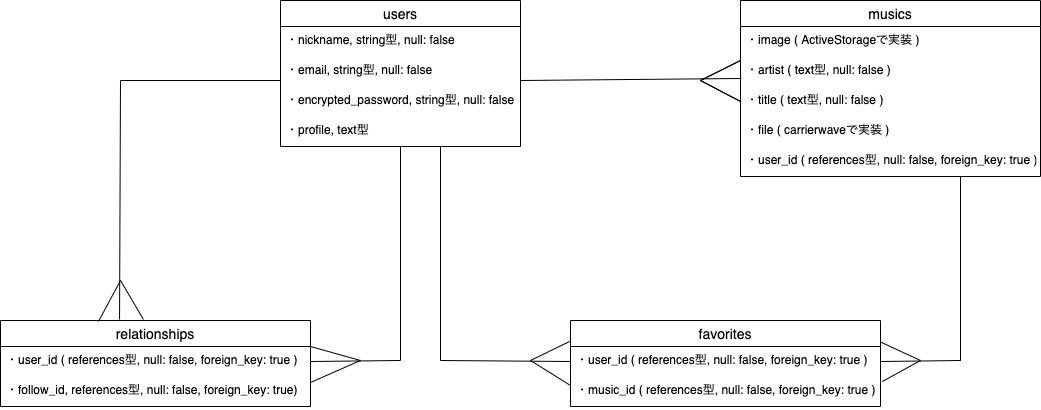

The diagram above was exported from draw.io. Its source (the exported page's mxGraphModel, read from the mxfile embedded in the PNG):
<mxGraphModel dx="968" dy="785" grid="1" gridSize="10" guides="1" tooltips="1" connect="1" arrows="1" fold="1" page="1" pageScale="1" pageWidth="827" pageHeight="1169" math="0" shadow="0">
  <root>
    <mxCell id="0" />
    <mxCell id="1" parent="0" />
    <mxCell id="2" value="relationships" style="swimlane;fontStyle=0;childLayout=stackLayout;horizontal=1;startSize=26;horizontalStack=0;resizeParent=1;resizeParentMax=0;resizeLast=0;collapsible=1;marginBottom=0;align=center;fontSize=14;" parent="1" vertex="1">
      <mxGeometry x="40" y="360" width="310" height="86" as="geometry" />
    </mxCell>
    <mxCell id="3" value="・user_id ( references型, null: false, foreign_key: true )" style="text;strokeColor=none;fillColor=none;spacingLeft=4;spacingRight=4;overflow=hidden;rotatable=0;points=[[0,0.5],[1,0.5]];portConstraint=eastwest;fontSize=12;" parent="2" vertex="1">
      <mxGeometry y="26" width="310" height="30" as="geometry" />
    </mxCell>
    <mxCell id="4" value="・follow_id, references型, null: false, foreign_key: true)" style="text;strokeColor=none;fillColor=none;spacingLeft=4;spacingRight=4;overflow=hidden;rotatable=0;points=[[0,0.5],[1,0.5]];portConstraint=eastwest;fontSize=12;" parent="2" vertex="1">
      <mxGeometry y="56" width="310" height="30" as="geometry" />
    </mxCell>
    <mxCell id="5" value="users" style="swimlane;fontStyle=0;childLayout=stackLayout;horizontal=1;startSize=26;horizontalStack=0;resizeParent=1;resizeParentMax=0;resizeLast=0;collapsible=1;marginBottom=0;align=center;fontSize=14;" parent="1" vertex="1">
      <mxGeometry x="320" y="40" width="240" height="146" as="geometry" />
    </mxCell>
    <mxCell id="6" value="・nickname, string型, null: false" style="text;strokeColor=none;fillColor=none;spacingLeft=4;spacingRight=4;overflow=hidden;rotatable=0;points=[[0,0.5],[1,0.5]];portConstraint=eastwest;fontSize=12;" parent="5" vertex="1">
      <mxGeometry y="26" width="240" height="30" as="geometry" />
    </mxCell>
    <mxCell id="7" value="・email, string型, null: false" style="text;strokeColor=none;fillColor=none;spacingLeft=4;spacingRight=4;overflow=hidden;rotatable=0;points=[[0,0.5],[1,0.5]];portConstraint=eastwest;fontSize=12;" parent="5" vertex="1">
      <mxGeometry y="56" width="240" height="30" as="geometry" />
    </mxCell>
    <mxCell id="8" value="・encrypted_password, string型, null: false" style="text;strokeColor=none;fillColor=none;spacingLeft=4;spacingRight=4;overflow=hidden;rotatable=0;points=[[0,0.5],[1,0.5]];portConstraint=eastwest;fontSize=12;" parent="5" vertex="1">
      <mxGeometry y="86" width="240" height="30" as="geometry" />
    </mxCell>
    <mxCell id="9" value="・profile, text型" style="text;strokeColor=none;fillColor=none;spacingLeft=4;spacingRight=4;overflow=hidden;rotatable=0;points=[[0,0.5],[1,0.5]];portConstraint=eastwest;fontSize=12;" parent="5" vertex="1">
      <mxGeometry y="116" width="240" height="30" as="geometry" />
    </mxCell>
    <mxCell id="10" value="" style="endArrow=none;html=1;rounded=0;entryX=1;entryY=0.5;entryDx=0;entryDy=0;" parent="5" target="3" edge="1">
      <mxGeometry relative="1" as="geometry">
        <mxPoint x="120" y="146" as="sourcePoint" />
        <mxPoint x="120" y="490" as="targetPoint" />
        <Array as="points">
          <mxPoint x="120" y="360" />
        </Array>
      </mxGeometry>
    </mxCell>
    <mxCell id="11" value="" style="endArrow=none;html=1;rounded=0;entryX=0;entryY=0.5;entryDx=0;entryDy=0;" parent="5" target="18" edge="1">
      <mxGeometry relative="1" as="geometry">
        <mxPoint x="160" y="146" as="sourcePoint" />
        <mxPoint x="160" y="510" as="targetPoint" />
        <Array as="points">
          <mxPoint x="160" y="360" />
        </Array>
      </mxGeometry>
    </mxCell>
    <mxCell id="12" value="" style="endArrow=none;html=1;rounded=0;entryX=-0.003;entryY=-0.167;entryDx=0;entryDy=0;entryPerimeter=0;" parent="5" target="18" edge="1">
      <mxGeometry relative="1" as="geometry">
        <mxPoint x="250" y="360" as="sourcePoint" />
        <mxPoint x="410" y="360" as="targetPoint" />
      </mxGeometry>
    </mxCell>
    <mxCell id="13" value="" style="endArrow=none;html=1;rounded=0;entryX=0;entryY=0.133;entryDx=0;entryDy=0;entryPerimeter=0;" parent="1" edge="1">
      <mxGeometry relative="1" as="geometry">
        <mxPoint x="740" y="120" as="sourcePoint" />
        <mxPoint x="780" y="99.99000000000001" as="targetPoint" />
      </mxGeometry>
    </mxCell>
    <mxCell id="14" value="" style="endArrow=none;html=1;rounded=0;entryX=0;entryY=0.5;entryDx=0;entryDy=0;" parent="1" edge="1">
      <mxGeometry relative="1" as="geometry">
        <mxPoint x="740" y="120" as="sourcePoint" />
        <mxPoint x="780" y="141" as="targetPoint" />
      </mxGeometry>
    </mxCell>
    <mxCell id="15" value="" style="endArrow=none;html=1;rounded=0;entryX=1;entryY=0.5;entryDx=0;entryDy=0;" parent="1" target="18" edge="1">
      <mxGeometry relative="1" as="geometry">
        <mxPoint x="1000" y="216" as="sourcePoint" />
        <mxPoint x="220" y="500" as="targetPoint" />
        <Array as="points">
          <mxPoint x="1000" y="400" />
        </Array>
      </mxGeometry>
    </mxCell>
    <mxCell id="16" value="favorites" style="swimlane;fontStyle=0;childLayout=stackLayout;horizontal=1;startSize=26;horizontalStack=0;resizeParent=1;resizeParentMax=0;resizeLast=0;collapsible=1;marginBottom=0;align=center;fontSize=14;" parent="1" vertex="1">
      <mxGeometry x="610" y="360" width="310" height="86" as="geometry" />
    </mxCell>
    <mxCell id="17" value="" style="endArrow=none;html=1;rounded=0;entryX=0;entryY=0.3;entryDx=0;entryDy=0;entryPerimeter=0;" parent="16" target="19" edge="1">
      <mxGeometry relative="1" as="geometry">
        <mxPoint x="-40" y="40" as="sourcePoint" />
        <mxPoint x="120" y="40" as="targetPoint" />
      </mxGeometry>
    </mxCell>
    <mxCell id="18" value="・user_id ( references型, null: false, foreign_key: true )" style="text;strokeColor=none;fillColor=none;spacingLeft=4;spacingRight=4;overflow=hidden;rotatable=0;points=[[0,0.5],[1,0.5]];portConstraint=eastwest;fontSize=12;" parent="16" vertex="1">
      <mxGeometry y="26" width="310" height="30" as="geometry" />
    </mxCell>
    <mxCell id="19" value="・music_id ( references型, null: false, foreign_key: true )" style="text;strokeColor=none;fillColor=none;spacingLeft=4;spacingRight=4;overflow=hidden;rotatable=0;points=[[0,0.5],[1,0.5]];portConstraint=eastwest;fontSize=12;" parent="16" vertex="1">
      <mxGeometry y="56" width="310" height="30" as="geometry" />
    </mxCell>
    <mxCell id="20" value="" style="endArrow=none;html=1;rounded=0;exitX=0.384;exitY=-0.012;exitDx=0;exitDy=0;exitPerimeter=0;" parent="1" source="2" edge="1">
      <mxGeometry relative="1" as="geometry">
        <mxPoint x="160" y="350" as="sourcePoint" />
        <mxPoint x="319.9999999999998" y="120" as="targetPoint" />
        <Array as="points">
          <mxPoint x="160" y="120" />
        </Array>
      </mxGeometry>
    </mxCell>
    <mxCell id="21" value="" style="endArrow=none;html=1;rounded=0;exitX=0.316;exitY=0.012;exitDx=0;exitDy=0;exitPerimeter=0;" parent="1" source="2" edge="1">
      <mxGeometry relative="1" as="geometry">
        <mxPoint y="320" as="sourcePoint" />
        <mxPoint x="159.99999999999977" y="319.9999999999998" as="targetPoint" />
      </mxGeometry>
    </mxCell>
    <mxCell id="22" value="" style="endArrow=none;html=1;rounded=0;entryX=0.461;entryY=-0.012;entryDx=0;entryDy=0;entryPerimeter=0;" parent="1" target="2" edge="1">
      <mxGeometry relative="1" as="geometry">
        <mxPoint x="159.99999999999977" y="319.9999999999998" as="sourcePoint" />
        <mxPoint x="320" y="320" as="targetPoint" />
      </mxGeometry>
    </mxCell>
    <mxCell id="23" value="" style="endArrow=none;html=1;rounded=0;exitX=1;exitY=0;exitDx=0;exitDy=0;exitPerimeter=0;" parent="1" source="3" edge="1">
      <mxGeometry relative="1" as="geometry">
        <mxPoint x="254" y="340" as="sourcePoint" />
        <mxPoint x="399.9999999999998" y="399.9999999999998" as="targetPoint" />
      </mxGeometry>
    </mxCell>
    <mxCell id="24" value="" style="endArrow=none;html=1;rounded=0;" parent="1" edge="1">
      <mxGeometry relative="1" as="geometry">
        <mxPoint x="349.9999999999998" y="422" as="sourcePoint" />
        <mxPoint x="399.9999999999998" y="399.9999999999998" as="targetPoint" />
      </mxGeometry>
    </mxCell>
    <mxCell id="25" value="" style="endArrow=none;html=1;rounded=0;exitX=1;exitY=0.25;exitDx=0;exitDy=0;" parent="1" source="16" edge="1">
      <mxGeometry relative="1" as="geometry">
        <mxPoint x="810" y="380" as="sourcePoint" />
        <mxPoint x="960" y="399.9999999999998" as="targetPoint" />
      </mxGeometry>
    </mxCell>
    <mxCell id="26" value="" style="endArrow=none;html=1;rounded=0;exitX=1.006;exitY=0.167;exitDx=0;exitDy=0;exitPerimeter=0;" parent="1" source="19" edge="1">
      <mxGeometry relative="1" as="geometry">
        <mxPoint x="810" y="380" as="sourcePoint" />
        <mxPoint x="960" y="399.9999999999998" as="targetPoint" />
      </mxGeometry>
    </mxCell>
    <mxCell id="27" value="" style="endArrow=none;html=1;rounded=0;entryX=0.003;entryY=0.733;entryDx=0;entryDy=0;entryPerimeter=0;" parent="1" edge="1">
      <mxGeometry relative="1" as="geometry">
        <mxPoint x="559.9999999999998" y="120" as="sourcePoint" />
        <mxPoint x="780.9000000000001" y="117.99000000000001" as="targetPoint" />
      </mxGeometry>
    </mxCell>
    <mxCell id="28" value="musics" style="swimlane;fontStyle=0;childLayout=stackLayout;horizontal=1;startSize=26;horizontalStack=0;resizeParent=1;resizeParentMax=0;resizeLast=0;collapsible=1;marginBottom=0;align=center;fontSize=14;" parent="1" vertex="1">
      <mxGeometry x="780" y="40" width="300" height="176" as="geometry" />
    </mxCell>
    <mxCell id="29" value="・image ( ActiveStorageで実装 )" style="text;strokeColor=none;fillColor=none;spacingLeft=4;spacingRight=4;overflow=hidden;rotatable=0;points=[[0,0.5],[1,0.5]];portConstraint=eastwest;fontSize=12;" parent="28" vertex="1">
      <mxGeometry y="26" width="300" height="30" as="geometry" />
    </mxCell>
    <mxCell id="30" value="・artist ( text型, null: false )" style="text;strokeColor=none;fillColor=none;spacingLeft=4;spacingRight=4;overflow=hidden;rotatable=0;points=[[0,0.5],[1,0.5]];portConstraint=eastwest;fontSize=12;" parent="28" vertex="1">
      <mxGeometry y="56" width="300" height="30" as="geometry" />
    </mxCell>
    <mxCell id="31" value="" style="endArrow=none;html=1;rounded=0;entryX=0;entryY=0.133;entryDx=0;entryDy=0;entryPerimeter=0;" parent="28" target="30" edge="1">
      <mxGeometry relative="1" as="geometry">
        <mxPoint x="-40" y="80" as="sourcePoint" />
        <mxPoint x="120" y="80" as="targetPoint" />
      </mxGeometry>
    </mxCell>
    <mxCell id="32" value="" style="endArrow=none;html=1;rounded=0;entryX=0;entryY=0.5;entryDx=0;entryDy=0;" parent="28" target="33" edge="1">
      <mxGeometry relative="1" as="geometry">
        <mxPoint x="-40" y="80" as="sourcePoint" />
        <mxPoint x="120" y="80" as="targetPoint" />
      </mxGeometry>
    </mxCell>
    <mxCell id="33" value="・title ( text型, null: false )" style="text;strokeColor=none;fillColor=none;spacingLeft=4;spacingRight=4;overflow=hidden;rotatable=0;points=[[0,0.5],[1,0.5]];portConstraint=eastwest;fontSize=12;" parent="28" vertex="1">
      <mxGeometry y="86" width="300" height="30" as="geometry" />
    </mxCell>
    <mxCell id="34" value="・file ( carrierwaveで実装 )" style="text;strokeColor=none;fillColor=none;spacingLeft=4;spacingRight=4;overflow=hidden;rotatable=0;points=[[0,0.5],[1,0.5]];portConstraint=eastwest;fontSize=12;" parent="28" vertex="1">
      <mxGeometry y="116" width="300" height="30" as="geometry" />
    </mxCell>
    <mxCell id="35" value="・user_id ( references型, null: false, foreign_key: true )" style="text;strokeColor=none;fillColor=none;spacingLeft=4;spacingRight=4;overflow=hidden;rotatable=0;points=[[0,0.5],[1,0.5]];portConstraint=eastwest;fontSize=12;" parent="28" vertex="1">
      <mxGeometry y="146" width="300" height="30" as="geometry" />
    </mxCell>
    <mxCell id="36" value="" style="endArrow=none;html=1;rounded=0;" parent="28" edge="1">
      <mxGeometry relative="1" as="geometry">
        <mxPoint x="220" y="176" as="sourcePoint" />
        <mxPoint x="220" y="360" as="targetPoint" />
        <Array as="points">
          <mxPoint x="220" y="360" />
        </Array>
      </mxGeometry>
    </mxCell>
  </root>
</mxGraphModel>